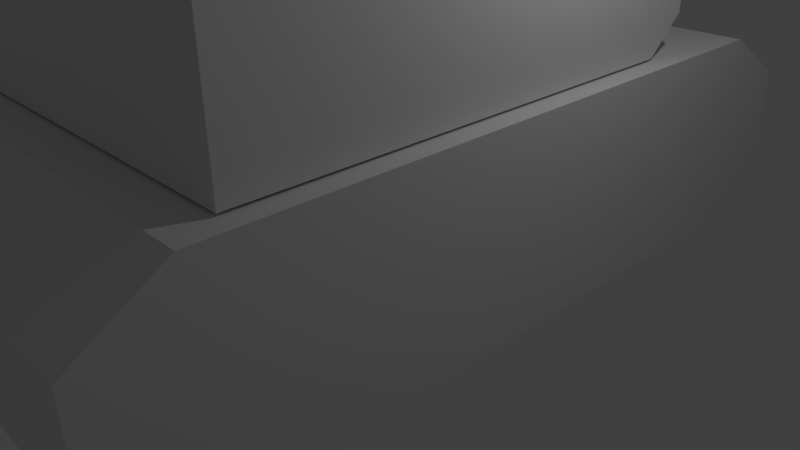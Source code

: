 # Source: tank.blend  (saved by Blender 2.73.0; exported with 4.5.12 LTS)
import bpy
from mathutils import Matrix  # noqa: F401  (used for matrix-valued properties, if any)

bpy.ops.wm.read_factory_settings(use_empty=True)
scene = bpy.context.scene
scene.name = 'Scene'

# ---- collections
col_collection_1 = bpy.data.collections.new('Collection 1'); scene.collection.children.link(col_collection_1)

# ---- materials (node trees are filled in below, after node groups)
mat_material = bpy.data.materials.new('Material')
mat_material.alpha_threshold = 0.0
mat_material.use_transparent_shadow = False
mat_material.roughness = 0.5
mat_material.line_color = (0.0, 0.0, 0.0, 1.0)

# ---- material node trees

# ---- world
world_world = bpy.data.worlds.new('World'); scene.world = world_world
world_world.color = (0.05088, 0.05088, 0.05088)
world_world.use_sun_shadow = False
world_world.sun_shadow_jitter_overblur = 0.0
world_world.cycles.sampling_method = 'MANUAL'
world_world.cycles.sample_map_resolution = 256

# ---- cameras
cam_camera = bpy.data.cameras.new('Camera')
cam_camera.clip_end = 100.0
cam_camera.lens = 35.0
cam_camera.sensor_width = 32.0
cam_camera.sensor_height = 18.0
cam_camera.ortho_scale = 7.314
cam_camera.dof.focus_distance = 0.0
cam_camera.dof.aperture_fstop = 128.0

# ---- lights
light_lamp = bpy.data.lights.new('Lamp', 'POINT')
light_lamp.transmission_factor = 0.0
light_lamp.cutoff_distance = 30.0
light_lamp.energy = 100.0
light_lamp.shadow_buffer_clip_start = 1.001
light_lamp.shadow_soft_size = 0.1
light_lamp.shadow_maximum_resolution = 0.006
light_lamp.use_absolute_resolution = True
light_lamp.cycles.use_multiple_importance_sampling = False

# ---- meshes
me_cube_001 = bpy.data.meshes.new('Cube.001')
me_cube_001.from_pydata([(-2.25, -3.0, -1.268), (-2.25, 2.86, -1.268), (2.25, 2.86, -1.268), (2.25, -3.0, -1.268), (-2.25, -3.0, 0.5321), (-2.25, 2.86, 0.5321), (2.25, 2.86, 0.5321), (2.25, -3.0, 0.5321), (-2.25, 3.36, -0.8179), (2.25, 3.36, -0.8179), (-2.25, 3.36, 0.08206), (2.25, 3.36, 0.08206), (-0.4219, 3.36, -0.8179), (0.4219, 3.36, -0.8179), (-0.4219, 3.36, 0.08206), (0.4219, 3.36, 0.08206), (-0.4219, 8.0, -0.8179), (0.4219, 8.0, -0.8179), (-0.4219, 8.0, 0.08206), (0.4219, 8.0, 0.08206), (-2.25, -3.0, -0.3693), (-2.25, 2.86, -0.3693), (2.25, 2.86, -0.3693), (2.25, -3.0, -0.3693), (-2.25, 3.36, -0.3686), (2.25, 3.36, -0.3686), (-0.6328, 3.36, -0.3686), (0.6328, 3.36, -0.3686), (-0.6328, 8.0, -0.3686), (0.6328, 8.0, -0.3686)], [], [(20, 21, 1, 0), (2, 1, 8, 9), (22, 23, 3, 2), (23, 20, 0, 3), (0, 1, 2, 3), (7, 6, 5, 4), (9, 8, 12, 13), (22, 2, 9, 25), (5, 6, 11, 10), (21, 5, 10, 24), (13, 12, 16, 17), (25, 9, 13, 27), (10, 11, 15, 14), (24, 10, 14, 26), (28, 29, 17, 16), (27, 13, 17, 29), (14, 15, 19, 18), (26, 14, 18, 28), (12, 26, 28, 16), (15, 27, 29, 19), (18, 19, 29, 28), (8, 24, 26, 12), (11, 25, 27, 15), (1, 21, 24, 8), (6, 22, 25, 11), (7, 4, 20, 23), (6, 7, 23, 22), (4, 5, 21, 20)])
me_cube_001.use_remesh_preserve_volume = False
me_cube_001.use_remesh_preserve_attributes = False
me_cube_001.use_mirror_vertex_groups = False
me_cube_001.update()
me_cube = bpy.data.meshes.new('Cube')
me_cube.from_pydata([(2.5, 4.0, 0.0), (2.5, -4.0, 0.0), (-2.5, -4.0, 0.0), (-2.5, 4.0, 0.0), (2.5, 4.0, 2.5), (2.5, -4.0, 2.5), (-2.5, -4.0, 2.5), (-2.5, 4.0, 2.5), (2.5, 5.0, 0.625), (-2.5, 5.0, 0.625), (2.5, 5.0, 1.875), (-2.5, 5.0, 1.875), (2.5, -5.0, 0.625), (-2.5, -5.0, 0.625), (2.5, -5.0, 1.875), (-2.5, -5.0, 1.875)], [], [(0, 1, 2, 3), (4, 7, 6, 5), (0, 4, 5, 1), (5, 6, 15, 14), (2, 6, 7, 3), (7, 4, 10, 11), (10, 8, 9, 11), (3, 7, 11, 9), (4, 0, 8, 10), (0, 3, 9, 8), (12, 14, 15, 13), (6, 2, 13, 15), (1, 5, 14, 12), (2, 1, 12, 13)])
me_cube.materials.append(mat_material)
me_cube.use_remesh_preserve_volume = False
me_cube.use_remesh_preserve_attributes = False
me_cube.use_mirror_vertex_groups = False
me_cube.update()

# ---- objects
ob_cube_001 = bpy.data.objects.new('Cube.001', me_cube_001)
ob_cube = bpy.data.objects.new('Cube', me_cube)
ob_lamp = bpy.data.objects.new('Lamp', light_lamp)
ob_camera = bpy.data.objects.new('Camera', cam_camera)

# ---- transforms, parenting, visibility, modifiers, constraints
ob_cube_001.location = (0.0, -0.5, 3.8)
ob_cube_001.lineart.crease_threshold = 0.0
ob_cube.location = (0.0, 0.0, 0.0)
ob_cube.lock_rotations_4d = False
ob_cube.empty_display_type = 'ARROWS'
ob_cube.lineart.crease_threshold = 0.0
ob_lamp.location = (4.076, 1.005, 5.904)
ob_lamp.rotation_euler = (0.6503, 0.05522, 1.866)
ob_lamp.lock_rotations_4d = False
ob_lamp.empty_display_type = 'ARROWS'
ob_lamp.color = (0.0, 0.0, 0.0, 0.0)
ob_lamp.lineart.crease_threshold = 0.0
ob_camera.location = (7.481, -6.508, 5.344)
ob_camera.rotation_euler = (1.109, 0.01082, 0.8149)
ob_camera.lock_rotations_4d = False
ob_camera.empty_display_type = 'ARROWS'
ob_camera.color = (0.0, 0.0, 0.0, 0.0)
ob_camera.display_type = 'WIRE'
ob_camera.lineart.crease_threshold = 0.0

# ---- collection membership
col_collection_1.objects.link(ob_cube_001)
col_collection_1.objects.link(ob_cube)
col_collection_1.objects.link(ob_lamp)
col_collection_1.objects.link(ob_camera)

# ---- scene / render settings (as saved in the file)
scene.camera = ob_camera
scene.frame_start = 1; scene.frame_end = 250; scene.frame_set(1)
scene.render.engine = 'BLENDER_EEVEE_NEXT'
scene.render.resolution_percentage = 50
scene.render.dither_intensity = 0.0
scene.cycles.use_denoising = False
scene.cycles.samples = 10
scene.cycles.sampling_pattern = 'TABULATED_SOBOL'
scene.cycles.light_sampling_threshold = 0.0
scene.cycles.use_adaptive_sampling = False
scene.cycles.use_light_tree = False
scene.cycles.blur_glossy = 0.0
scene.cycles.pixel_filter_type = 'GAUSSIAN'
scene.cycles.sample_clamp_indirect = 0.0
scene.view_settings.view_transform = 'Standard'
bpy.context.view_layer.update()
